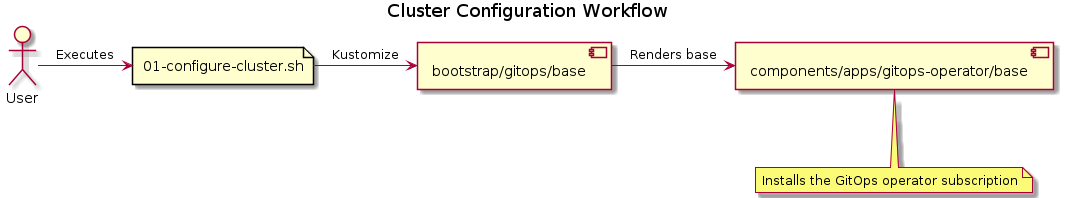

The diagram above was rendered by PlantUML. Its source (embedded in the PNG):
@startuml
title Cluster Configuration Workflow

actor User
file "01-configure-cluster.sh" as script
component "bootstrap/gitops/base" as bootstrap
component "components/apps/gitops-operator/base" as gitops


User -> script : Executes
script -> bootstrap : Kustomize
bootstrap -> gitops : Renders base

note bottom of gitops
	Installs the GitOps operator subscription
end note
@enduml